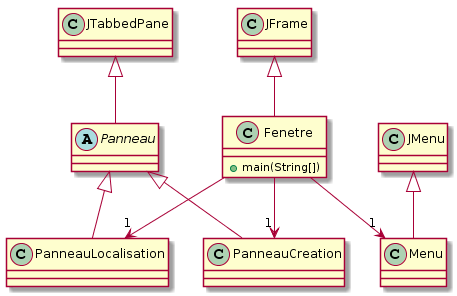

The diagram above was rendered by PlantUML. Its source (embedded in the PNG):
@startuml
abstract Panneau

class Fenetre{
 + main(String[])
}

Panneau <|-- PanneauCreation
Panneau <|-- PanneauLocalisation
JTabbedPane <|-- Panneau

JFrame <|-- Fenetre
JMenu <|-- Menu
Fenetre --> "1" Menu

Fenetre --> "1" PanneauCreation
Fenetre --> "1" PanneauLocalisation
@enduml